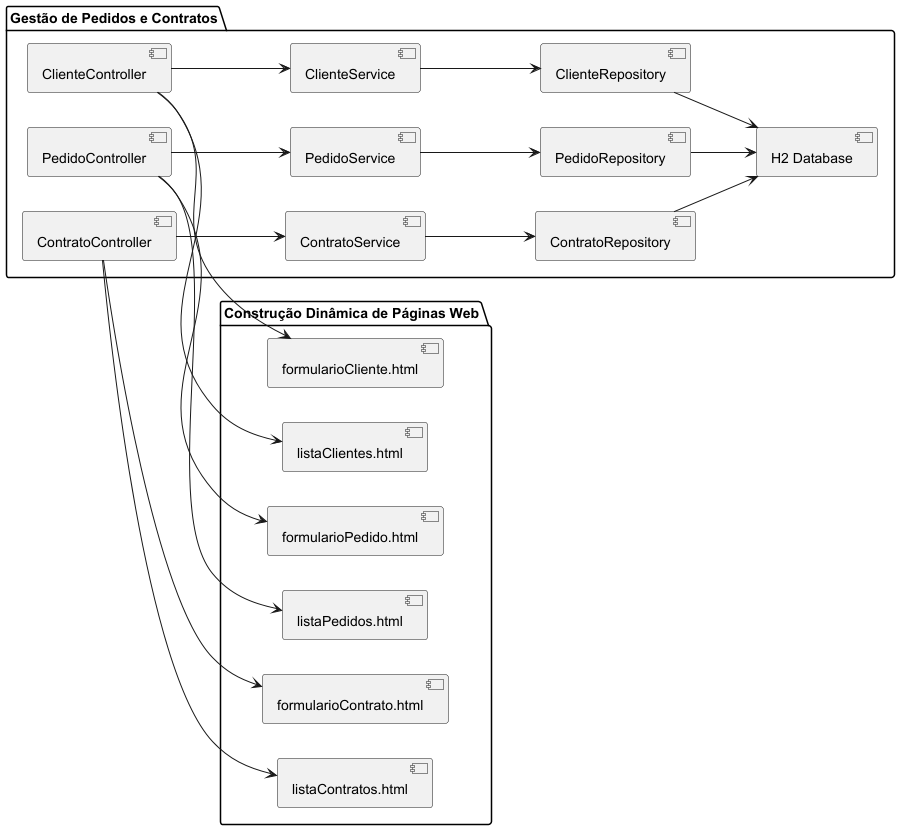

The diagram above was rendered by PlantUML. Its source (embedded in the PNG):
@startuml

left to right direction
package "Gestão de Pedidos e Contratos" {
  [ClienteController]
  [PedidoController]
  [ContratoController]
  [ClienteService]
  [PedidoService]
  [ContratoService]
  [ClienteRepository]
  [PedidoRepository]
  [ContratoRepository]
  [H2 Database]
}

package "Construção Dinâmica de Páginas Web" {
  [formularioCliente.html]
  [listaClientes.html]
  [formularioPedido.html]
  [listaPedidos.html]
  [formularioContrato.html]
  [listaContratos.html]
}

[ClienteController] --> [ClienteService]
[PedidoController] --> [PedidoService]
[ContratoController] --> [ContratoService]

[ClienteService] --> [ClienteRepository]
[PedidoService] --> [PedidoRepository]
[ContratoService] --> [ContratoRepository]

[ClienteRepository] --> [H2 Database]
[PedidoRepository] --> [H2 Database]
[ContratoRepository] --> [H2 Database]

[ClienteController] --> [formularioCliente.html]
[ClienteController] --> [listaClientes.html]
[PedidoController] --> [formularioPedido.html]
[PedidoController] --> [listaPedidos.html]
[ContratoController] --> [formularioContrato.html]
[ContratoController] --> [listaContratos.html]

@enduml